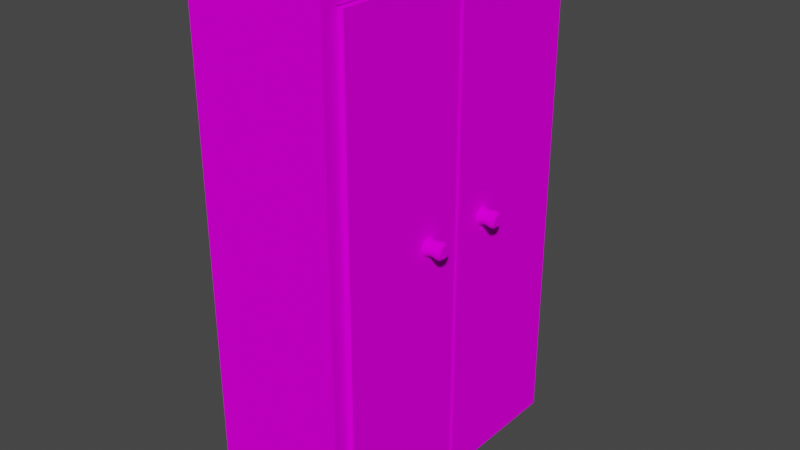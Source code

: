 # Source: wardrobe.blend  (saved by Blender 3.6.11; exported with 4.5.12 LTS)
import bpy
from mathutils import Matrix  # noqa: F401  (used for matrix-valued properties, if any)

bpy.ops.wm.read_factory_settings(use_empty=True)
scene = bpy.context.scene
scene.name = 'Scene'

# ---- collections
col_collection = bpy.data.collections.new('Collection'); scene.collection.children.link(col_collection)

# ---- images (referenced by path relative to the original .blend; pixels are not part of the script)
import os
ASSET_DIR = os.environ.get("B2B_ASSET_DIR", "")  # directory of the original .blend (textures are referenced by path, not embedded)
HERE = os.path.dirname(os.path.abspath(__file__))  # packed textures are extracted next to this script under _unpacked/

def load_image(name, relpath, width, height, colorspace="sRGB"):
    """Load a texture the original file referenced (path relative to the .blend, or extracted next to this script)."""
    p = next((c for c in (os.path.join(HERE, relpath), os.path.join(ASSET_DIR, relpath)) if relpath and os.path.exists(c)), "")
    if p:
        img = bpy.data.images.load(p, check_existing=True)
        img.name = name
    else:  # same state as the original file: an image datablock whose file is absent (Cycles renders it pink)
        img = bpy.data.images.new(name, width, height)
        img.source = "FILE"
        img.filepath = "//" + (relpath or name)
    img.colorspace_settings.name = colorspace
    return img
img_wood_cabinet_worn_long_diff_4k_jpg = load_image('wood_cabinet_worn_long_diff_4k.jpg', 'wood_cabinet_worn_long_diff_4k.jpg', 1024, 1024, 'sRGB')

# ---- materials (node trees are filled in below, after node groups)
mat_material_001 = bpy.data.materials.new('Material.001')
mat_material_001.use_transparent_shadow = False

# ---- material node trees
mat_material_001.use_nodes = True; mat_material_001.node_tree.nodes.clear()
_N = mat_material_001.node_tree.nodes; _L = mat_material_001.node_tree.links
n0 = _N.new('ShaderNodeBsdfPrincipled'); n0.name = 'Principled BSDF'; n0.location = (10, 300)
n0.distribution = 'GGX'
n0.subsurface_method = 'RANDOM_WALK_SKIN'
n0.inputs[2].default_value = 1.0
n0.inputs[3].default_value = 1.45
n0.inputs[13].default_value = 0.0
n0.inputs[27].default_value = (0.0, 0.0, 0.0, 1.0)
n0.inputs[28].default_value = 1.0
n1 = _N.new('ShaderNodeOutputMaterial'); n1.name = 'Material Output'; n1.location = (300, 300)
n2 = _N.new('ShaderNodeTexImage'); n2.name = 'Image Texture'; n2.location = (-354, 209)
n2.image = img_wood_cabinet_worn_long_diff_4k_jpg
_L.new(n0.outputs[0], n1.inputs[0])
_L.new(n2.outputs[0], n0.inputs[0])
n1.is_active_output = True

# ---- world
world_world = bpy.data.worlds.new('World'); scene.world = world_world
world_world.use_nodes = True; world_world.node_tree.nodes.clear()
_N = world_world.node_tree.nodes; _L = world_world.node_tree.links
n0 = _N.new('ShaderNodeOutputWorld'); n0.name = 'World Output'; n0.location = (300, 300)
n1 = _N.new('ShaderNodeBackground'); n1.name = 'Background'; n1.location = (10, 300)
n1.inputs[0].default_value = (0.05088, 0.05088, 0.05088, 1.0)
_L.new(n1.outputs[0], n0.inputs[0])
n0.is_active_output = True
world_world.color = (0.05088, 0.05088, 0.05088)
world_world.use_sun_shadow = False
world_world.sun_shadow_jitter_overblur = 0.0

# ---- meshes
me_cube_001 = bpy.data.meshes.new('Cube.001')
me_cube_001.from_pydata([(-1.0, -1.0, -1.0), (-1.0, -1.0, 1.0), (-1.0, 1.0, -1.0), (-1.0, 1.0, 1.0), (1.0, -0.8957, -0.9508), (1.0, -0.8957, 0.9508), (1.0, 0.8957, -0.9508), (1.0, 0.8957, 0.9508), (1.0, 1.0, 1.0), (1.0, 1.0, -1.0), (1.0, -1.0, -1.0), (1.0, -1.0, 1.0), (-0.7929, 0.8957, 0.9508), (-0.7929, 0.8957, -0.9508), (-0.7929, -0.8957, -0.9508), (-0.7929, -0.8957, 0.9508)], [], [(0, 1, 3, 2), (2, 3, 8, 9), (7, 5, 15, 12), (10, 11, 1, 0), (2, 9, 10, 0), (8, 3, 1, 11), (7, 6, 9, 8), (6, 4, 10, 9), (5, 7, 8, 11), (4, 5, 11, 10), (13, 12, 15, 14), (6, 7, 12, 13), (5, 4, 14, 15), (4, 6, 13, 14)])
_uv = me_cube_001.uv_layers.new(name='UVMap')
_uv.uv.foreach_set('vector', [0.2637, 2.358e-08, 0.2637, 0.2637, 0.0, 0.2637, 2.358e-08, 0.0, 0.2637, 0.2637, 0.2637, 0.5274, 0.0, 0.5274, 2.358e-08, 0.2637, 0.7638, 0.5001, 1.0, 0.5001, 1.0, 0.7365, 0.7638, 0.7365, 0.5274, 0.2637, 0.5274, 0.5274, 0.2637, 0.5274, 0.2637, 0.2637, 2.358e-08, 0.5274, 0.2637, 0.5274, 0.2637, 0.7911, 0.0, 0.7911, 0.5274, 0.0, 0.7911, 2.358e-08, 0.7911, 0.2637, 0.5274, 0.2637, 0.5137, 0.2572, 0.5137, 0.006482, 0.5274, 2.358e-08, 0.5274, 0.2637, 0.5137, 0.006482, 0.2775, 0.006482, 0.2637, 0.0, 0.5274, 2.358e-08, 0.2775, 0.2572, 0.5137, 0.2572, 0.5274, 0.2637, 0.2637, 0.2637, 0.2775, 0.006482, 0.2775, 0.2572, 0.2637, 0.2637, 0.2637, 0.0, 0.4999, 0.5274, 0.4999, 0.7781, 0.2637, 0.7781, 0.2637, 0.5274, 0.7638, 0.2637, 0.7638, 0.5144, 0.5274, 0.5144, 0.5274, 0.2637, 0.5274, 0.7652, 0.5274, 0.5144, 0.7638, 0.5144, 0.7638, 0.7652, 1.0, 0.5001, 0.7638, 0.5001, 0.7638, 0.2637, 1.0, 0.2637])
me_cube_001.materials.append(mat_material_001)
me_cube_001.update()
me_cube_002 = bpy.data.meshes.new('Cube.002')
me_cube_002.from_pydata([(-1.0, -1.395, -1.0), (-1.0, -1.395, 1.0), (-1.0, 1.0, -1.0), (-1.0, 1.0, 1.0), (1.0, -1.395, -1.0), (1.0, -1.395, 1.0), (1.0, 1.0, -1.0), (1.0, 1.0, 1.0)], [], [(0, 1, 3, 2), (2, 3, 7, 6), (6, 7, 5, 4), (4, 5, 1, 0), (2, 6, 4, 0), (7, 3, 1, 5)])
_uv = me_cube_002.uv_layers.new(name='UVMap')
_uv.uv.foreach_set('vector', [0.3333, 0.3333, 0.3333, 0.6667, 0.25, 0.6667, 0.25, 0.3333, 0.25, 0.3333, 0.25, 0.6667, 0.1667, 0.6667, 0.1667, 0.3333, 0.1667, 0.3333, 0.1667, 0.6667, 0.08333, 0.6667, 0.08333, 0.3333, 0.08333, 0.3333, 0.08333, 0.6667, 0.0, 0.6667, 0.0, 0.3333, 0.1667, 9.934e-09, 0.1667, 0.3333, 0.08333, 0.3333, 0.08333, 0.0, 0.1667, 0.6667, 0.1667, 1.0, 0.08333, 1.0, 0.08333, 0.6667])
me_cube_002.materials.append(mat_material_001)
me_cube_002.update()
me_cube_003 = bpy.data.meshes.new('Cube.003')
me_cube_003.from_pydata([(-1.0, -1.395, -1.0), (-1.0, -1.395, 1.0), (-1.0, 1.0, -1.0), (-1.0, 1.0, 1.0), (1.0, -1.395, -1.0), (1.0, -1.395, 1.0), (1.0, 1.0, -1.0), (1.0, 1.0, 1.0)], [], [(0, 1, 3, 2), (2, 3, 7, 6), (6, 7, 5, 4), (4, 5, 1, 0), (2, 6, 4, 0), (7, 3, 1, 5)])
_uv = me_cube_003.uv_layers.new(name='UVMap')
_uv.uv.foreach_set('vector', [0.375, 0.0, 0.625, 0.0, 0.625, 0.25, 0.375, 0.25, 0.375, 0.25, 0.625, 0.25, 0.625, 0.5, 0.375, 0.5, 0.375, 0.5, 0.625, 0.5, 0.625, 0.75, 0.375, 0.75, 0.375, 0.75, 0.625, 0.75, 0.625, 1.0, 0.375, 1.0, 0.125, 0.5, 0.375, 0.5, 0.375, 0.75, 0.125, 0.75, 0.625, 0.5, 0.875, 0.5, 0.875, 0.75, 0.625, 0.75])
me_cube_003.materials.append(mat_material_001)
me_cube_003.update()
me_cylinder = bpy.data.meshes.new('Cylinder')
me_cylinder.from_pydata([(0.0, 1.0, -1.0), (-1.126e-07, 1.0, -0.4913), (0.1951, 0.9808, -1.0), (0.1951, 0.9808, -0.4913), (0.3827, 0.9239, -1.0), (0.3827, 0.9239, -0.4913), (0.5556, 0.8315, -1.0), (0.5556, 0.8315, -0.4913), (0.7071, 0.7071, -1.0), (0.7071, 0.7071, -0.4913), (0.8315, 0.5556, -1.0), (0.8315, 0.5556, -0.4913), (0.9239, 0.3827, -1.0), (0.9239, 0.3827, -0.4913), (0.9808, 0.1951, -1.0), (0.9808, 0.1951, -0.4913), (1.0, 0.0, -1.0), (1.0, 0.0, -0.4913), (0.9808, -0.1951, -1.0), (0.9808, -0.1951, -0.4913), (0.9239, -0.3827, -1.0), (0.9239, -0.3827, -0.4913), (0.8315, -0.5556, -1.0), (0.8315, -0.5556, -0.4913), (0.7071, -0.7071, -1.0), (0.7071, -0.7071, -0.4913), (0.5556, -0.8315, -1.0), (0.5556, -0.8315, -0.4913), (0.3827, -0.9239, -1.0), (0.3827, -0.9239, -0.4913), (0.1951, -0.9808, -1.0), (0.1951, -0.9808, -0.4913), (0.0, -1.0, -1.0), (-1.126e-07, -1.0, -0.4913), (-0.1951, -0.9808, -1.0), (-0.1951, -0.9808, -0.4913), (-0.3827, -0.9239, -1.0), (-0.3827, -0.9239, -0.4913), (-0.5556, -0.8315, -1.0), (-0.5556, -0.8315, -0.4913), (-0.7071, -0.7071, -1.0), (-0.7071, -0.7071, -0.4913), (-0.8315, -0.5556, -1.0), (-0.8315, -0.5556, -0.4913), (-0.9239, -0.3827, -1.0), (-0.9239, -0.3827, -0.4913), (-0.9808, -0.1951, -1.0), (-0.9808, -0.1951, -0.4913), (-1.0, 0.0, -1.0), (-1.0, 0.0, -0.4913), (-0.9808, 0.1951, -1.0), (-0.9808, 0.1951, -0.4913), (-0.9239, 0.3827, -1.0), (-0.9239, 0.3827, -0.4913), (-0.8315, 0.5556, -1.0), (-0.8315, 0.5556, -0.4913), (-0.7071, 0.7071, -1.0), (-0.7071, 0.7071, -0.4913), (-0.5556, 0.8315, -1.0), (-0.5556, 0.8315, -0.4913), (-0.3827, 0.9239, -1.0), (-0.3827, 0.9239, -0.4913), (-0.1951, 0.9808, -1.0), (-0.1951, 0.9808, -0.4913), (0.1548, 0.778, -0.1262), (1.488e-06, 0.7933, -0.1262), (0.3036, 0.7329, -0.1262), (0.4407, 0.6596, -0.1262), (0.5609, 0.5609, -0.1262), (0.6596, 0.4407, -0.1262), (0.7329, 0.3036, -0.1262), (0.778, 0.1548, -0.1262), (0.7933, -9.858e-08, -0.1262), (0.778, -0.1548, -0.1262), (0.7329, -0.3036, -0.1262), (0.6596, -0.4407, -0.1262), (0.5609, -0.5609, -0.1262), (0.4407, -0.6596, -0.1262), (0.3036, -0.7329, -0.1262), (0.1548, -0.778, -0.1262), (1.488e-06, -0.7933, -0.1262), (-0.1548, -0.778, -0.1262), (-0.3036, -0.7329, -0.1262), (-0.4407, -0.6596, -0.1262), (-0.5609, -0.5609, -0.1262), (-0.6596, -0.4407, -0.1262), (-0.7329, -0.3036, -0.1262), (-0.778, -0.1548, -0.1262), (-0.7933, -9.858e-08, -0.1262), (-0.778, 0.1548, -0.1262), (-0.7329, 0.3036, -0.1262), (-0.6596, 0.4407, -0.1262), (-0.5609, 0.5609, -0.1262), (-0.4407, 0.6596, -0.1262), (-0.3036, 0.7329, -0.1262), (-0.1548, 0.778, -0.1262), (0.1548, 0.778, 0.413), (1.489e-06, 0.7933, 0.413), (0.3036, 0.7329, 0.413), (0.4407, 0.6596, 0.413), (0.5609, 0.5609, 0.413), (0.6596, 0.4407, 0.413), (0.7329, 0.3036, 0.413), (0.778, 0.1548, 0.413), (0.7933, -9.858e-08, 0.413), (0.778, -0.1548, 0.413), (0.7329, -0.3036, 0.413), (0.6596, -0.4407, 0.413), (0.5609, -0.5609, 0.413), (0.4407, -0.6596, 0.413), (0.3036, -0.7329, 0.413), (0.1548, -0.778, 0.413), (1.489e-06, -0.7933, 0.413), (-0.1548, -0.778, 0.413), (-0.3036, -0.7329, 0.413), (-0.4407, -0.6596, 0.413), (-0.5609, -0.5609, 0.413), (-0.6596, -0.4407, 0.413), (-0.7329, -0.3036, 0.413), (-0.778, -0.1548, 0.413), (-0.7933, -9.858e-08, 0.413), (-0.778, 0.1548, 0.413), (-0.7329, 0.3036, 0.413), (-0.6596, 0.4407, 0.413), (-0.5609, 0.5609, 0.413), (-0.4407, 0.6596, 0.413), (-0.3036, 0.7329, 0.413), (-0.1548, 0.778, 0.413), (0.1737, 0.8731, 0.6774), (2.137e-06, 0.8902, 0.6774), (0.3407, 0.8224, 0.6774), (0.4946, 0.7402, 0.6774), (0.6295, 0.6295, 0.6774), (0.7402, 0.4946, 0.6774), (0.8225, 0.3407, 0.6774), (0.8731, 0.1737, 0.6774), (0.8902, 5.93e-09, 0.6774), (0.8731, -0.1737, 0.6774), (0.8225, -0.3407, 0.6774), (0.7402, -0.4946, 0.6774), (0.6295, -0.6295, 0.6774), (0.4946, -0.7402, 0.6774), (0.3407, -0.8224, 0.6774), (0.1737, -0.8731, 0.6774), (2.137e-06, -0.8902, 0.6774), (-0.1737, -0.8731, 0.6774), (-0.3407, -0.8224, 0.6774), (-0.4946, -0.7402, 0.6774), (-0.6295, -0.6295, 0.6774), (-0.7402, -0.4946, 0.6774), (-0.8224, -0.3407, 0.6774), (-0.8731, -0.1737, 0.6774), (-0.8902, 5.93e-09, 0.6774), (-0.8731, 0.1737, 0.6774), (-0.8224, 0.3407, 0.6774), (-0.7402, 0.4946, 0.6774), (-0.6295, 0.6295, 0.6774), (-0.4946, 0.7402, 0.6774), (-0.3407, 0.8224, 0.6774), (-0.1737, 0.8731, 0.6774), (0.1737, 0.8731, 1.07), (2.122e-06, 0.8902, 1.07), (0.3407, 0.8224, 1.07), (0.4946, 0.7402, 1.07), (0.6295, 0.6295, 1.07), (0.7402, 0.4946, 1.07), (0.8225, 0.3407, 1.07), (0.8731, 0.1737, 1.07), (0.8902, 5.93e-09, 1.07), (0.8731, -0.1737, 1.07), (0.8225, -0.3407, 1.07), (0.7402, -0.4946, 1.07), (0.6295, -0.6295, 1.07), (0.4946, -0.7402, 1.07), (0.3407, -0.8224, 1.07), (0.1737, -0.8731, 1.07), (2.122e-06, -0.8902, 1.07), (-0.1737, -0.8731, 1.07), (-0.3407, -0.8224, 1.07), (-0.4946, -0.7402, 1.07), (-0.6295, -0.6295, 1.07), (-0.7402, -0.4946, 1.07), (-0.8224, -0.3407, 1.07), (-0.8731, -0.1737, 1.07), (-0.8902, 5.93e-09, 1.07), (-0.8731, 0.1737, 1.07), (-0.8224, 0.3407, 1.07), (-0.7402, 0.4946, 1.07), (-0.6295, 0.6295, 1.07), (-0.4946, 0.7402, 1.07), (-0.3407, 0.8224, 1.07), (-0.1737, 0.8731, 1.07), (0.1197, 0.602, 1.32), (2.645e-06, 0.6138, 1.32), (0.2349, 0.5671, 1.32), (0.341, 0.5104, 1.32), (0.434, 0.434, 1.32), (0.5104, 0.341, 1.32), (0.5671, 0.2349, 1.32), (0.602, 0.1197, 1.32), (0.6138, -2.92e-07, 1.32), (0.602, -0.1197, 1.32), (0.5671, -0.2349, 1.32), (0.5104, -0.341, 1.32), (0.434, -0.434, 1.32), (0.341, -0.5104, 1.32), (0.2349, -0.5671, 1.32), (0.1197, -0.602, 1.32), (2.645e-06, -0.6138, 1.32), (-0.1197, -0.602, 1.32), (-0.2349, -0.5671, 1.32), (-0.341, -0.5104, 1.32), (-0.434, -0.434, 1.32), (-0.5103, -0.341, 1.32), (-0.5671, -0.2349, 1.32), (-0.602, -0.1197, 1.32), (-0.6138, -2.92e-07, 1.32), (-0.602, 0.1197, 1.32), (-0.5671, 0.2349, 1.32), (-0.5103, 0.341, 1.32), (-0.434, 0.434, 1.32), (-0.341, 0.5104, 1.32), (-0.2349, 0.5671, 1.32), (-0.1197, 0.602, 1.32)], [], [(0, 1, 3, 2), (2, 3, 5, 4), (4, 5, 7, 6), (6, 7, 9, 8), (8, 9, 11, 10), (10, 11, 13, 12), (12, 13, 15, 14), (14, 15, 17, 16), (16, 17, 19, 18), (18, 19, 21, 20), (20, 21, 23, 22), (22, 23, 25, 24), (24, 25, 27, 26), (26, 27, 29, 28), (28, 29, 31, 30), (30, 31, 33, 32), (32, 33, 35, 34), (34, 35, 37, 36), (36, 37, 39, 38), (38, 39, 41, 40), (40, 41, 43, 42), (42, 43, 45, 44), (44, 45, 47, 46), (46, 47, 49, 48), (48, 49, 51, 50), (50, 51, 53, 52), (52, 53, 55, 54), (54, 55, 57, 56), (56, 57, 59, 58), (58, 59, 61, 60), (41, 39, 83, 84), (60, 61, 63, 62), (62, 63, 1, 0), (0, 2, 4, 6, 8, 10, 12, 14, 16, 18, 20, 22, 24, 26, 28, 30, 32, 34, 36, 38, 40, 42, 44, 46, 48, 50, 52, 54, 56, 58, 60, 62), (95, 94, 126, 127), (59, 57, 92, 93), (15, 13, 70, 71), (33, 31, 79, 80), (51, 49, 88, 89), (7, 5, 66, 67), (25, 23, 75, 76), (43, 41, 84, 85), (61, 59, 93, 94), (17, 15, 71, 72), (35, 33, 80, 81), (53, 51, 89, 90), (9, 7, 67, 68), (27, 25, 76, 77), (45, 43, 85, 86), (63, 61, 94, 95), (19, 17, 72, 73), (37, 35, 81, 82), (55, 53, 90, 91), (11, 9, 68, 69), (29, 27, 77, 78), (47, 45, 86, 87), (3, 1, 65, 64), (1, 63, 95, 65), (21, 19, 73, 74), (39, 37, 82, 83), (57, 55, 91, 92), (13, 11, 69, 70), (31, 29, 78, 79), (49, 47, 87, 88), (5, 3, 64, 66), (23, 21, 74, 75), (117, 116, 148, 149), (82, 81, 113, 114), (69, 68, 100, 101), (65, 95, 127, 97), (83, 82, 114, 115), (70, 69, 101, 102), (84, 83, 115, 116), (71, 70, 102, 103), (85, 84, 116, 117), (72, 71, 103, 104), (86, 85, 117, 118), (73, 72, 104, 105), (87, 86, 118, 119), (74, 73, 105, 106), (88, 87, 119, 120), (75, 74, 106, 107), (89, 88, 120, 121), (76, 75, 107, 108), (90, 89, 121, 122), (77, 76, 108, 109), (91, 90, 122, 123), (78, 77, 109, 110), (64, 65, 97, 96), (92, 91, 123, 124), (79, 78, 110, 111), (66, 64, 96, 98), (93, 92, 124, 125), (80, 79, 111, 112), (67, 66, 98, 99), (94, 93, 125, 126), (81, 80, 112, 113), (68, 67, 99, 100), (152, 151, 183, 184), (104, 103, 135, 136), (118, 117, 149, 150), (105, 104, 136, 137), (119, 118, 150, 151), (106, 105, 137, 138), (120, 119, 151, 152), (107, 106, 138, 139), (121, 120, 152, 153), (108, 107, 139, 140), (122, 121, 153, 154), (109, 108, 140, 141), (123, 122, 154, 155), (110, 109, 141, 142), (96, 97, 129, 128), (124, 123, 155, 156), (111, 110, 142, 143), (98, 96, 128, 130), (125, 124, 156, 157), (112, 111, 143, 144), (99, 98, 130, 131), (126, 125, 157, 158), (113, 112, 144, 145), (100, 99, 131, 132), (127, 126, 158, 159), (114, 113, 145, 146), (101, 100, 132, 133), (97, 127, 159, 129), (115, 114, 146, 147), (102, 101, 133, 134), (116, 115, 147, 148), (103, 102, 134, 135), (187, 186, 218, 219), (139, 138, 170, 171), (153, 152, 184, 185), (140, 139, 171, 172), (154, 153, 185, 186), (141, 140, 172, 173), (155, 154, 186, 187), (142, 141, 173, 174), (128, 129, 161, 160), (156, 155, 187, 188), (143, 142, 174, 175), (130, 128, 160, 162), (157, 156, 188, 189), (144, 143, 175, 176), (131, 130, 162, 163), (158, 157, 189, 190), (145, 144, 176, 177), (132, 131, 163, 164), (159, 158, 190, 191), (146, 145, 177, 178), (133, 132, 164, 165), (129, 159, 191, 161), (147, 146, 178, 179), (134, 133, 165, 166), (148, 147, 179, 180), (135, 134, 166, 167), (149, 148, 180, 181), (136, 135, 167, 168), (150, 149, 181, 182), (137, 136, 168, 169), (151, 150, 182, 183), (138, 137, 169, 170), (192, 193, 223, 222, 221, 220, 219, 218, 217, 216, 215, 214, 213, 212, 211, 210, 209, 208, 207, 206, 205, 204, 203, 202, 201, 200, 199, 198, 197, 196, 195, 194), (174, 173, 205, 206), (160, 161, 193, 192), (188, 187, 219, 220), (175, 174, 206, 207), (162, 160, 192, 194), (189, 188, 220, 221), (176, 175, 207, 208), (163, 162, 194, 195), (190, 189, 221, 222), (177, 176, 208, 209), (164, 163, 195, 196), (191, 190, 222, 223), (178, 177, 209, 210), (165, 164, 196, 197), (161, 191, 223, 193), (179, 178, 210, 211), (166, 165, 197, 198), (180, 179, 211, 212), (167, 166, 198, 199), (181, 180, 212, 213), (168, 167, 199, 200), (182, 181, 213, 214), (169, 168, 200, 201), (183, 182, 214, 215), (170, 169, 201, 202), (184, 183, 215, 216), (171, 170, 202, 203), (185, 184, 216, 217), (172, 171, 203, 204), (186, 185, 217, 218), (173, 172, 204, 205)])
_uv = me_cylinder.uv_layers.new(name='UVMap')
_uv.uv.foreach_set('vector', [0.5903, 0.2889, 0.5692, 0.2888, 0.5692, 0.2238, 0.5903, 0.2239, 0.5903, 0.2239, 0.5692, 0.2238, 0.5693, 0.1601, 0.5904, 0.1601, 0.5904, 0.1601, 0.5693, 0.1601, 0.5693, 0.1, 0.5904, 0.1001, 0.5904, 0.1001, 0.5693, 0.1, 0.5694, 0.04596, 0.5905, 0.04601, 0.3328, 0.0, 0.3539, 0.0, 0.3539, 0.04596, 0.3329, 0.04596, 0.3329, 0.04596, 0.3539, 0.04596, 0.354, 0.1, 0.3329, 0.1, 0.3329, 0.1, 0.354, 0.1, 0.354, 0.1601, 0.3329, 0.1601, 0.3329, 0.1601, 0.354, 0.1601, 0.354, 0.2238, 0.333, 0.2238, 0.333, 0.2238, 0.354, 0.2238, 0.354, 0.2888, 0.333, 0.2888, 0.333, 0.2888, 0.354, 0.2888, 0.354, 0.3526, 0.3329, 0.3526, 0.3329, 0.3526, 0.354, 0.3526, 0.354, 0.4126, 0.3329, 0.4126, 0.3329, 0.4126, 0.354, 0.4126, 0.3539, 0.4667, 0.3329, 0.4667, 0.3329, 0.4667, 0.3539, 0.4667, 0.3539, 0.5126, 0.3328, 0.5126, 0.5046, 0.4667, 0.4835, 0.4667, 0.4834, 0.4127, 0.5045, 0.4126, 0.5045, 0.4126, 0.4834, 0.4127, 0.4834, 0.3526, 0.5045, 0.3526, 0.5045, 0.3526, 0.4834, 0.3526, 0.4834, 0.2889, 0.5044, 0.2888, 0.5044, 0.2888, 0.4834, 0.2889, 0.4834, 0.2239, 0.5044, 0.2238, 0.5044, 0.2238, 0.4834, 0.2239, 0.4834, 0.1601, 0.5044, 0.1601, 0.5044, 0.1601, 0.4834, 0.1601, 0.4834, 0.1001, 0.5045, 0.1, 0.5045, 0.1, 0.4834, 0.1001, 0.4834, 0.04601, 0.5045, 0.04596, 0.5045, 0.04596, 0.4834, 0.04601, 0.4835, 4.643e-05, 0.5046, 0.0, 0.5905, 0.04596, 0.6115, 0.04596, 0.6116, 0.1, 0.5905, 0.1, 0.5905, 0.1, 0.6116, 0.1, 0.6116, 0.1601, 0.5905, 0.1601, 0.5905, 0.1601, 0.6116, 0.1601, 0.6116, 0.2238, 0.5906, 0.2238, 0.5906, 0.2238, 0.6116, 0.2238, 0.6116, 0.2888, 0.5906, 0.2888, 0.5906, 0.2888, 0.6116, 0.2888, 0.6116, 0.3526, 0.5905, 0.3526, 0.5905, 0.3526, 0.6116, 0.3526, 0.6116, 0.4126, 0.5905, 0.4126, 0.5905, 0.4126, 0.6116, 0.4126, 0.6115, 0.4667, 0.5905, 0.4667, 0.5905, 0.5127, 0.5694, 0.5126, 0.5693, 0.4667, 0.5904, 0.4667, 0.5904, 0.4667, 0.5693, 0.4667, 0.5693, 0.4126, 0.5904, 0.4127, 0.4834, 0.04601, 0.4834, 0.1001, 0.4684, 0.1324, 0.4684, 0.08953, 0.5904, 0.4127, 0.5693, 0.4126, 0.5692, 0.3526, 0.5903, 0.3526, 0.5903, 0.3526, 0.5692, 0.3526, 0.5692, 0.2888, 0.5903, 0.2889, 0.25, 0.323, 0.2516, 0.2586, 0.2547, 0.1969, 0.2592, 0.1404, 0.265, 0.09124, 0.2718, 0.05128, 0.2793, 0.02209, 0.2873, 0.004773, 0.2955, 0.0, 0.3035, 0.007955, 0.311, 0.02833, 0.3178, 0.06035, 0.3236, 0.1028, 0.3281, 0.154, 0.3312, 0.212, 0.3328, 0.2746, 0.3328, 0.3393, 0.3312, 0.4038, 0.3281, 0.4655, 0.3236, 0.522, 0.3178, 0.5711, 0.311, 0.6111, 0.3035, 0.6403, 0.2955, 0.6576, 0.2873, 0.6624, 0.2793, 0.6544, 0.2718, 0.634, 0.265, 0.602, 0.2592, 0.5596, 0.2547, 0.5084, 0.2516, 0.4504, 0.25, 0.3878, 0.5542, 0.3326, 0.5542, 0.3803, 0.5319, 0.3802, 0.5319, 0.3326, 0.6115, 0.5126, 0.6115, 0.4667, 0.6266, 0.4232, 0.6265, 0.4596, 0.354, 0.1601, 0.354, 0.1, 0.369, 0.1323, 0.3691, 0.18, 0.4834, 0.2889, 0.4834, 0.3526, 0.4684, 0.3328, 0.4683, 0.2822, 0.6116, 0.2888, 0.6116, 0.2238, 0.6267, 0.2305, 0.6267, 0.2821, 0.5693, 0.1, 0.5693, 0.1601, 0.5542, 0.1799, 0.5543, 0.1323, 0.3539, 0.4667, 0.354, 0.4126, 0.369, 0.3803, 0.369, 0.4232, 0.6115, 0.04596, 0.6115, 0.0, 0.6265, 0.05299, 0.6266, 0.08945, 0.5693, 0.4126, 0.5693, 0.4667, 0.5543, 0.4232, 0.5542, 0.3803, 0.354, 0.2238, 0.354, 0.1601, 0.3691, 0.18, 0.3691, 0.2305, 0.4834, 0.2239, 0.4834, 0.2889, 0.4683, 0.2822, 0.4683, 0.2306, 0.6116, 0.3526, 0.6116, 0.2888, 0.6267, 0.2821, 0.6267, 0.3327, 0.5694, 0.04596, 0.5693, 0.1, 0.5543, 0.1323, 0.5543, 0.08942, 0.4835, 0.4667, 0.4836, 0.5127, 0.4685, 0.4597, 0.4684, 0.4233, 0.6116, 0.1, 0.6115, 0.04596, 0.6266, 0.08945, 0.6266, 0.1323, 0.5692, 0.3526, 0.5693, 0.4126, 0.5542, 0.3803, 0.5542, 0.3326, 0.354, 0.2888, 0.354, 0.2238, 0.3691, 0.2305, 0.3691, 0.2821, 0.4834, 0.1601, 0.4834, 0.2239, 0.4683, 0.2306, 0.4683, 0.18, 0.6116, 0.4126, 0.6116, 0.3526, 0.6267, 0.3327, 0.6266, 0.3803, 0.5694, 0.0, 0.5694, 0.04596, 0.5543, 0.08942, 0.5544, 0.05296, 0.4834, 0.4127, 0.4835, 0.4667, 0.4684, 0.4233, 0.4684, 0.3804, 0.6116, 0.1601, 0.6116, 0.1, 0.6266, 0.1323, 0.6267, 0.18, 0.5692, 0.2238, 0.5692, 0.2888, 0.5542, 0.2821, 0.5542, 0.2305, 0.5692, 0.2888, 0.5692, 0.3526, 0.5542, 0.3326, 0.5542, 0.2821, 0.354, 0.3526, 0.354, 0.2888, 0.3691, 0.2821, 0.3691, 0.3327, 0.4834, 0.1001, 0.4834, 0.1601, 0.4683, 0.18, 0.4684, 0.1324, 0.6115, 0.4667, 0.6116, 0.4126, 0.6266, 0.3803, 0.6266, 0.4232, 0.354, 0.1, 0.3539, 0.04596, 0.369, 0.08945, 0.369, 0.1323, 0.4834, 0.3526, 0.4834, 0.4127, 0.4684, 0.3804, 0.4684, 0.3328, 0.6116, 0.2238, 0.6116, 0.1601, 0.6267, 0.18, 0.6267, 0.2305, 0.5693, 0.1601, 0.5692, 0.2238, 0.5542, 0.2305, 0.5542, 0.1799, 0.354, 0.4126, 0.354, 0.3526, 0.3691, 0.3327, 0.369, 0.3803, 0.4461, 0.05312, 0.446, 0.08958, 0.435, 0.06921, 0.4351, 0.02829, 0.4683, 0.18, 0.4683, 0.2306, 0.446, 0.2307, 0.446, 0.1801, 0.5544, 0.05296, 0.5543, 0.08942, 0.532, 0.08937, 0.532, 0.05291, 0.5542, 0.2821, 0.5542, 0.3326, 0.5319, 0.3326, 0.5319, 0.282, 0.4684, 0.1324, 0.4683, 0.18, 0.446, 0.1801, 0.446, 0.1325, 0.369, 0.1323, 0.369, 0.08945, 0.3913, 0.08945, 0.3914, 0.1323, 0.4684, 0.08953, 0.4684, 0.1324, 0.446, 0.1325, 0.446, 0.08958, 0.3691, 0.18, 0.369, 0.1323, 0.3914, 0.1323, 0.3914, 0.18, 0.6266, 0.08945, 0.6265, 0.05299, 0.6489, 0.05299, 0.6489, 0.08945, 0.3691, 0.2305, 0.3691, 0.18, 0.3914, 0.18, 0.3914, 0.2305, 0.6266, 0.1323, 0.6266, 0.08945, 0.6489, 0.08945, 0.649, 0.1323, 0.3691, 0.2821, 0.3691, 0.2305, 0.3914, 0.2305, 0.3914, 0.2821, 0.6267, 0.18, 0.6266, 0.1323, 0.649, 0.1323, 0.649, 0.18, 0.3691, 0.3327, 0.3691, 0.2821, 0.3914, 0.2821, 0.3914, 0.3327, 0.6267, 0.2305, 0.6267, 0.18, 0.649, 0.18, 0.649, 0.2305, 0.369, 0.3803, 0.3691, 0.3327, 0.3914, 0.3327, 0.3914, 0.3803, 0.6267, 0.2821, 0.6267, 0.2305, 0.649, 0.2305, 0.649, 0.2821, 0.369, 0.4232, 0.369, 0.3803, 0.3914, 0.3803, 0.3913, 0.4232, 0.6267, 0.3327, 0.6267, 0.2821, 0.649, 0.2821, 0.649, 0.3327, 0.3689, 0.4596, 0.369, 0.4232, 0.3913, 0.4232, 0.3913, 0.4596, 0.6266, 0.3803, 0.6267, 0.3327, 0.649, 0.3327, 0.649, 0.3803, 0.4684, 0.3804, 0.4684, 0.4233, 0.4461, 0.4233, 0.446, 0.3804, 0.5542, 0.2305, 0.5542, 0.2821, 0.5319, 0.282, 0.5319, 0.2305, 0.6266, 0.4232, 0.6266, 0.3803, 0.649, 0.3803, 0.6489, 0.4232, 0.4684, 0.3328, 0.4684, 0.3804, 0.446, 0.3804, 0.446, 0.3328, 0.5542, 0.1799, 0.5542, 0.2305, 0.5319, 0.2305, 0.5319, 0.1799, 0.5543, 0.4232, 0.5543, 0.4596, 0.532, 0.4596, 0.5319, 0.4231, 0.4683, 0.2822, 0.4684, 0.3328, 0.446, 0.3328, 0.446, 0.2822, 0.5543, 0.1323, 0.5542, 0.1799, 0.5319, 0.1799, 0.5319, 0.1322, 0.5542, 0.3803, 0.5543, 0.4232, 0.5319, 0.4231, 0.5319, 0.3802, 0.4683, 0.2306, 0.4683, 0.2822, 0.446, 0.2822, 0.446, 0.2307, 0.5543, 0.08942, 0.5543, 0.1323, 0.5319, 0.1322, 0.532, 0.08937, 0.66, 0.2274, 0.66, 0.1706, 0.6763, 0.1706, 0.6763, 0.2274, 0.3914, 0.2305, 0.3914, 0.18, 0.4024, 0.1706, 0.4024, 0.2274, 0.649, 0.1323, 0.6489, 0.08945, 0.6599, 0.06906, 0.66, 0.1172, 0.3914, 0.2821, 0.3914, 0.2305, 0.4024, 0.2274, 0.4024, 0.2853, 0.649, 0.18, 0.649, 0.1323, 0.66, 0.1172, 0.66, 0.1706, 0.3914, 0.3327, 0.3914, 0.2821, 0.4024, 0.2853, 0.4024, 0.342, 0.649, 0.2305, 0.649, 0.18, 0.66, 0.1706, 0.66, 0.2274, 0.3914, 0.3803, 0.3914, 0.3327, 0.4024, 0.342, 0.4024, 0.3955, 0.649, 0.2821, 0.649, 0.2305, 0.66, 0.2274, 0.66, 0.2853, 0.3913, 0.4232, 0.3914, 0.3803, 0.4024, 0.3955, 0.4023, 0.4436, 0.649, 0.3327, 0.649, 0.2821, 0.66, 0.2853, 0.66, 0.342, 0.3913, 0.4596, 0.3913, 0.4232, 0.4023, 0.4436, 0.4023, 0.4845, 0.649, 0.3803, 0.649, 0.3327, 0.66, 0.342, 0.66, 0.3955, 0.446, 0.3804, 0.4461, 0.4233, 0.4351, 0.4437, 0.435, 0.3956, 0.5319, 0.2305, 0.5319, 0.282, 0.5208, 0.2851, 0.5209, 0.2273, 0.6489, 0.4232, 0.649, 0.3803, 0.66, 0.3955, 0.6599, 0.4436, 0.446, 0.3328, 0.446, 0.3804, 0.435, 0.3956, 0.435, 0.3422, 0.5319, 0.1799, 0.5319, 0.2305, 0.5209, 0.2273, 0.5209, 0.1705, 0.5319, 0.4231, 0.532, 0.4596, 0.521, 0.4844, 0.5209, 0.4435, 0.446, 0.2822, 0.446, 0.3328, 0.435, 0.3422, 0.435, 0.2854, 0.5319, 0.1322, 0.5319, 0.1799, 0.5209, 0.1705, 0.5209, 0.1171, 0.5319, 0.3802, 0.5319, 0.4231, 0.5209, 0.4435, 0.5209, 0.3954, 0.446, 0.2307, 0.446, 0.2822, 0.435, 0.2854, 0.435, 0.2275, 0.532, 0.08937, 0.5319, 0.1322, 0.5209, 0.1171, 0.521, 0.06895, 0.5319, 0.3326, 0.5319, 0.3802, 0.5209, 0.3954, 0.5209, 0.3419, 0.446, 0.1801, 0.446, 0.2307, 0.435, 0.2275, 0.435, 0.1708, 0.532, 0.05291, 0.532, 0.08937, 0.521, 0.06895, 0.521, 0.02803, 0.5319, 0.282, 0.5319, 0.3326, 0.5209, 0.3419, 0.5208, 0.2851, 0.446, 0.1325, 0.446, 0.1801, 0.435, 0.1708, 0.435, 0.1173, 0.3914, 0.1323, 0.3913, 0.08945, 0.4023, 0.06906, 0.4024, 0.1172, 0.446, 0.08958, 0.446, 0.1325, 0.435, 0.1173, 0.435, 0.06921, 0.3914, 0.18, 0.3914, 0.1323, 0.4024, 0.1172, 0.4024, 0.1706, 0.6957, 0.04565, 0.7024, 0.01966, 0.7057, 0.1051, 0.7011, 0.123, 0.4024, 0.3955, 0.4024, 0.342, 0.4187, 0.342, 0.4187, 0.3955, 0.66, 0.2853, 0.66, 0.2274, 0.6763, 0.2274, 0.6763, 0.2853, 0.4023, 0.4436, 0.4024, 0.3955, 0.4187, 0.3955, 0.4186, 0.4436, 0.66, 0.342, 0.66, 0.2853, 0.6763, 0.2853, 0.6763, 0.342, 0.4023, 0.4845, 0.4023, 0.4436, 0.4186, 0.4436, 0.4186, 0.4845, 0.66, 0.3955, 0.66, 0.342, 0.6763, 0.342, 0.6762, 0.3955, 0.435, 0.3956, 0.4351, 0.4437, 0.4188, 0.4438, 0.4188, 0.3957, 0.5209, 0.2273, 0.5208, 0.2851, 0.5046, 0.2851, 0.5046, 0.2272, 0.6599, 0.4436, 0.66, 0.3955, 0.6762, 0.3955, 0.6762, 0.4436, 0.435, 0.3422, 0.435, 0.3956, 0.4188, 0.3957, 0.4187, 0.3422, 0.5209, 0.1705, 0.5209, 0.2273, 0.5046, 0.2272, 0.5046, 0.1705, 0.5209, 0.4435, 0.521, 0.4844, 0.5047, 0.4844, 0.5046, 0.4434, 0.435, 0.2854, 0.435, 0.3422, 0.4187, 0.3422, 0.4187, 0.2854, 0.5209, 0.1171, 0.5209, 0.1705, 0.5046, 0.1705, 0.5046, 0.117, 0.5209, 0.3954, 0.5209, 0.4435, 0.5046, 0.4434, 0.5046, 0.3953, 0.435, 0.2275, 0.435, 0.2854, 0.4187, 0.2854, 0.4187, 0.2276, 0.521, 0.06895, 0.5209, 0.1171, 0.5046, 0.117, 0.5047, 0.06891, 0.5209, 0.3419, 0.5209, 0.3954, 0.5046, 0.3953, 0.5046, 0.3419, 0.435, 0.1708, 0.435, 0.2275, 0.4187, 0.2276, 0.4187, 0.1708, 0.521, 0.02803, 0.521, 0.06895, 0.5047, 0.06891, 0.5048, 0.028, 0.5208, 0.2851, 0.5209, 0.3419, 0.5046, 0.3419, 0.5046, 0.2851, 0.435, 0.1173, 0.435, 0.1708, 0.4187, 0.1708, 0.4187, 0.1174, 0.4024, 0.1172, 0.4023, 0.06906, 0.4186, 0.06906, 0.4187, 0.1172, 0.435, 0.06921, 0.435, 0.1173, 0.4187, 0.1174, 0.4188, 0.06925, 0.4024, 0.1706, 0.4024, 0.1172, 0.4187, 0.1172, 0.4187, 0.1706, 0.6599, 0.06906, 0.6599, 0.02814, 0.6761, 0.02814, 0.6762, 0.06906, 0.4024, 0.2274, 0.4024, 0.1706, 0.4187, 0.1706, 0.4187, 0.2274, 0.66, 0.1172, 0.6599, 0.06906, 0.6762, 0.06906, 0.6762, 0.1172, 0.4024, 0.2853, 0.4024, 0.2274, 0.4187, 0.2274, 0.4187, 0.2853, 0.66, 0.1706, 0.66, 0.1172, 0.6762, 0.1172, 0.6763, 0.1706, 0.4024, 0.342, 0.4024, 0.2853, 0.4187, 0.2853, 0.4187, 0.342, 0.6877, 0.3296, 0.6877, 0.2898, 0.6887, 0.2503, 0.6906, 0.2124, 0.6934, 0.1777, 0.6969, 0.1475, 0.7011, 0.123, 0.7057, 0.1051, 0.7106, 0.09448, 0.7156, 0.09155, 0.7206, 0.09643, 0.7252, 0.1089, 0.7293, 0.1286, 0.7329, 0.1546, 0.7357, 0.1861, 0.7376, 0.2217, 0.7386, 0.2601, 0.7386, 0.2998, 0.7376, 0.3394, 0.7357, 0.3772, 0.7329, 0.4119, 0.7293, 0.4421, 0.7252, 0.4666, 0.7206, 0.4845, 0.7156, 0.4952, 0.7106, 0.4981, 0.7057, 0.4932, 0.7011, 0.4807, 0.6969, 0.4611, 0.6934, 0.435, 0.6906, 0.4036, 0.6887, 0.368, 0.7458, 0.4144, 0.7418, 0.4647, 0.7329, 0.4119, 0.7357, 0.3772, 0.6763, 0.3452, 0.6763, 0.2876, 0.6877, 0.2898, 0.6877, 0.3296, 0.6897, 0.08122, 0.6957, 0.04565, 0.7011, 0.123, 0.6969, 0.1475, 0.7486, 0.3595, 0.7458, 0.4144, 0.7357, 0.3772, 0.7376, 0.3394, 0.6777, 0.4009, 0.6763, 0.3452, 0.6877, 0.3296, 0.6887, 0.368, 0.6845, 0.125, 0.6897, 0.08122, 0.6969, 0.1475, 0.6934, 0.1777, 0.75, 0.3021, 0.7486, 0.3595, 0.7376, 0.3394, 0.7386, 0.2998, 0.6805, 0.4526, 0.6777, 0.4009, 0.6887, 0.368, 0.6906, 0.4036, 0.6805, 0.1753, 0.6845, 0.125, 0.6934, 0.1777, 0.6906, 0.2124, 0.75, 0.2444, 0.75, 0.3021, 0.7386, 0.2998, 0.7386, 0.2601, 0.6845, 0.4982, 0.6805, 0.4526, 0.6906, 0.4036, 0.6934, 0.435, 0.6777, 0.2302, 0.6805, 0.1753, 0.6906, 0.2124, 0.6887, 0.2503, 0.7486, 0.1887, 0.75, 0.2444, 0.7386, 0.2601, 0.7376, 0.2217, 0.6897, 0.5359, 0.6845, 0.4982, 0.6934, 0.435, 0.6969, 0.4611, 0.6763, 0.2876, 0.6777, 0.2302, 0.6887, 0.2503, 0.6877, 0.2898, 0.7458, 0.1371, 0.7486, 0.1887, 0.7376, 0.2217, 0.7357, 0.1861, 0.6957, 0.5644, 0.6897, 0.5359, 0.6969, 0.4611, 0.7011, 0.4807, 0.7418, 0.09149, 0.7458, 0.1371, 0.7357, 0.1861, 0.7329, 0.1546, 0.7024, 0.5826, 0.6957, 0.5644, 0.7011, 0.4807, 0.7057, 0.4932, 0.7366, 0.05372, 0.7418, 0.09149, 0.7329, 0.1546, 0.7293, 0.1286, 0.7095, 0.5897, 0.7024, 0.5826, 0.7057, 0.4932, 0.7106, 0.4981, 0.7306, 0.02522, 0.7366, 0.05372, 0.7293, 0.1286, 0.7252, 0.1089, 0.7168, 0.5854, 0.7095, 0.5897, 0.7106, 0.4981, 0.7156, 0.4952, 0.7239, 0.007081, 0.7306, 0.02522, 0.7252, 0.1089, 0.7206, 0.09643, 0.7239, 0.57, 0.7168, 0.5854, 0.7156, 0.4952, 0.7206, 0.4845, 0.7168, 0.0, 0.7239, 0.007081, 0.7206, 0.09643, 0.7156, 0.09155, 0.7306, 0.544, 0.7239, 0.57, 0.7206, 0.4845, 0.7252, 0.4666, 0.7095, 0.004249, 0.7168, 0.0, 0.7156, 0.09155, 0.7106, 0.09448, 0.7366, 0.5084, 0.7306, 0.544, 0.7252, 0.4666, 0.7293, 0.4421, 0.7024, 0.01966, 0.7095, 0.004249, 0.7106, 0.09448, 0.7057, 0.1051, 0.7418, 0.4647, 0.7366, 0.5084, 0.7293, 0.4421, 0.7329, 0.4119])
me_cylinder.materials.append(mat_material_001)
me_cylinder.update()
me_cylinder_001 = bpy.data.meshes.new('Cylinder.001')
me_cylinder_001.from_pydata([(0.0, 1.0, -1.0), (-1.126e-07, 1.0, -0.4913), (0.1951, 0.9808, -1.0), (0.1951, 0.9808, -0.4913), (0.3827, 0.9239, -1.0), (0.3827, 0.9239, -0.4913), (0.5556, 0.8315, -1.0), (0.5556, 0.8315, -0.4913), (0.7071, 0.7071, -1.0), (0.7071, 0.7071, -0.4913), (0.8315, 0.5556, -1.0), (0.8315, 0.5556, -0.4913), (0.9239, 0.3827, -1.0), (0.9239, 0.3827, -0.4913), (0.9808, 0.1951, -1.0), (0.9808, 0.1951, -0.4913), (1.0, 0.0, -1.0), (1.0, 0.0, -0.4913), (0.9808, -0.1951, -1.0), (0.9808, -0.1951, -0.4913), (0.9239, -0.3827, -1.0), (0.9239, -0.3827, -0.4913), (0.8315, -0.5556, -1.0), (0.8315, -0.5556, -0.4913), (0.7071, -0.7071, -1.0), (0.7071, -0.7071, -0.4913), (0.5556, -0.8315, -1.0), (0.5556, -0.8315, -0.4913), (0.3827, -0.9239, -1.0), (0.3827, -0.9239, -0.4913), (0.1951, -0.9808, -1.0), (0.1951, -0.9808, -0.4913), (0.0, -1.0, -1.0), (-1.126e-07, -1.0, -0.4913), (-0.1951, -0.9808, -1.0), (-0.1951, -0.9808, -0.4913), (-0.3827, -0.9239, -1.0), (-0.3827, -0.9239, -0.4913), (-0.5556, -0.8315, -1.0), (-0.5556, -0.8315, -0.4913), (-0.7071, -0.7071, -1.0), (-0.7071, -0.7071, -0.4913), (-0.8315, -0.5556, -1.0), (-0.8315, -0.5556, -0.4913), (-0.9239, -0.3827, -1.0), (-0.9239, -0.3827, -0.4913), (-0.9808, -0.1951, -1.0), (-0.9808, -0.1951, -0.4913), (-1.0, 0.0, -1.0), (-1.0, 0.0, -0.4913), (-0.9808, 0.1951, -1.0), (-0.9808, 0.1951, -0.4913), (-0.9239, 0.3827, -1.0), (-0.9239, 0.3827, -0.4913), (-0.8315, 0.5556, -1.0), (-0.8315, 0.5556, -0.4913), (-0.7071, 0.7071, -1.0), (-0.7071, 0.7071, -0.4913), (-0.5556, 0.8315, -1.0), (-0.5556, 0.8315, -0.4913), (-0.3827, 0.9239, -1.0), (-0.3827, 0.9239, -0.4913), (-0.1951, 0.9808, -1.0), (-0.1951, 0.9808, -0.4913), (0.1548, 0.778, -0.1262), (1.488e-06, 0.7933, -0.1262), (0.3036, 0.7329, -0.1262), (0.4407, 0.6596, -0.1262), (0.5609, 0.5609, -0.1262), (0.6596, 0.4407, -0.1262), (0.7329, 0.3036, -0.1262), (0.778, 0.1548, -0.1262), (0.7933, -9.858e-08, -0.1262), (0.778, -0.1548, -0.1262), (0.7329, -0.3036, -0.1262), (0.6596, -0.4407, -0.1262), (0.5609, -0.5609, -0.1262), (0.4407, -0.6596, -0.1262), (0.3036, -0.7329, -0.1262), (0.1548, -0.778, -0.1262), (1.488e-06, -0.7933, -0.1262), (-0.1548, -0.778, -0.1262), (-0.3036, -0.7329, -0.1262), (-0.4407, -0.6596, -0.1262), (-0.5609, -0.5609, -0.1262), (-0.6596, -0.4407, -0.1262), (-0.7329, -0.3036, -0.1262), (-0.778, -0.1548, -0.1262), (-0.7933, -9.858e-08, -0.1262), (-0.778, 0.1548, -0.1262), (-0.7329, 0.3036, -0.1262), (-0.6596, 0.4407, -0.1262), (-0.5609, 0.5609, -0.1262), (-0.4407, 0.6596, -0.1262), (-0.3036, 0.7329, -0.1262), (-0.1548, 0.778, -0.1262), (0.1548, 0.778, 0.413), (1.489e-06, 0.7933, 0.413), (0.3036, 0.7329, 0.413), (0.4407, 0.6596, 0.413), (0.5609, 0.5609, 0.413), (0.6596, 0.4407, 0.413), (0.7329, 0.3036, 0.413), (0.778, 0.1548, 0.413), (0.7933, -9.858e-08, 0.413), (0.778, -0.1548, 0.413), (0.7329, -0.3036, 0.413), (0.6596, -0.4407, 0.413), (0.5609, -0.5609, 0.413), (0.4407, -0.6596, 0.413), (0.3036, -0.7329, 0.413), (0.1548, -0.778, 0.413), (1.489e-06, -0.7933, 0.413), (-0.1548, -0.778, 0.413), (-0.3036, -0.7329, 0.413), (-0.4407, -0.6596, 0.413), (-0.5609, -0.5609, 0.413), (-0.6596, -0.4407, 0.413), (-0.7329, -0.3036, 0.413), (-0.778, -0.1548, 0.413), (-0.7933, -9.858e-08, 0.413), (-0.778, 0.1548, 0.413), (-0.7329, 0.3036, 0.413), (-0.6596, 0.4407, 0.413), (-0.5609, 0.5609, 0.413), (-0.4407, 0.6596, 0.413), (-0.3036, 0.7329, 0.413), (-0.1548, 0.778, 0.413), (0.1737, 0.8731, 0.6774), (2.137e-06, 0.8902, 0.6774), (0.3407, 0.8224, 0.6774), (0.4946, 0.7402, 0.6774), (0.6295, 0.6295, 0.6774), (0.7402, 0.4946, 0.6774), (0.8225, 0.3407, 0.6774), (0.8731, 0.1737, 0.6774), (0.8902, 5.93e-09, 0.6774), (0.8731, -0.1737, 0.6774), (0.8225, -0.3407, 0.6774), (0.7402, -0.4946, 0.6774), (0.6295, -0.6295, 0.6774), (0.4946, -0.7402, 0.6774), (0.3407, -0.8224, 0.6774), (0.1737, -0.8731, 0.6774), (2.137e-06, -0.8902, 0.6774), (-0.1737, -0.8731, 0.6774), (-0.3407, -0.8224, 0.6774), (-0.4946, -0.7402, 0.6774), (-0.6295, -0.6295, 0.6774), (-0.7402, -0.4946, 0.6774), (-0.8224, -0.3407, 0.6774), (-0.8731, -0.1737, 0.6774), (-0.8902, 5.93e-09, 0.6774), (-0.8731, 0.1737, 0.6774), (-0.8224, 0.3407, 0.6774), (-0.7402, 0.4946, 0.6774), (-0.6295, 0.6295, 0.6774), (-0.4946, 0.7402, 0.6774), (-0.3407, 0.8224, 0.6774), (-0.1737, 0.8731, 0.6774), (0.1737, 0.8731, 1.07), (2.122e-06, 0.8902, 1.07), (0.3407, 0.8224, 1.07), (0.4946, 0.7402, 1.07), (0.6295, 0.6295, 1.07), (0.7402, 0.4946, 1.07), (0.8225, 0.3407, 1.07), (0.8731, 0.1737, 1.07), (0.8902, 5.93e-09, 1.07), (0.8731, -0.1737, 1.07), (0.8225, -0.3407, 1.07), (0.7402, -0.4946, 1.07), (0.6295, -0.6295, 1.07), (0.4946, -0.7402, 1.07), (0.3407, -0.8224, 1.07), (0.1737, -0.8731, 1.07), (2.122e-06, -0.8902, 1.07), (-0.1737, -0.8731, 1.07), (-0.3407, -0.8224, 1.07), (-0.4946, -0.7402, 1.07), (-0.6295, -0.6295, 1.07), (-0.7402, -0.4946, 1.07), (-0.8224, -0.3407, 1.07), (-0.8731, -0.1737, 1.07), (-0.8902, 5.93e-09, 1.07), (-0.8731, 0.1737, 1.07), (-0.8224, 0.3407, 1.07), (-0.7402, 0.4946, 1.07), (-0.6295, 0.6295, 1.07), (-0.4946, 0.7402, 1.07), (-0.3407, 0.8224, 1.07), (-0.1737, 0.8731, 1.07), (0.1197, 0.602, 1.32), (2.645e-06, 0.6138, 1.32), (0.2349, 0.5671, 1.32), (0.341, 0.5104, 1.32), (0.434, 0.434, 1.32), (0.5104, 0.341, 1.32), (0.5671, 0.2349, 1.32), (0.602, 0.1197, 1.32), (0.6138, -2.92e-07, 1.32), (0.602, -0.1197, 1.32), (0.5671, -0.2349, 1.32), (0.5104, -0.341, 1.32), (0.434, -0.434, 1.32), (0.341, -0.5104, 1.32), (0.2349, -0.5671, 1.32), (0.1197, -0.602, 1.32), (2.645e-06, -0.6138, 1.32), (-0.1197, -0.602, 1.32), (-0.2349, -0.5671, 1.32), (-0.341, -0.5104, 1.32), (-0.434, -0.434, 1.32), (-0.5103, -0.341, 1.32), (-0.5671, -0.2349, 1.32), (-0.602, -0.1197, 1.32), (-0.6138, -2.92e-07, 1.32), (-0.602, 0.1197, 1.32), (-0.5671, 0.2349, 1.32), (-0.5103, 0.341, 1.32), (-0.434, 0.434, 1.32), (-0.341, 0.5104, 1.32), (-0.2349, 0.5671, 1.32), (-0.1197, 0.602, 1.32)], [], [(0, 1, 3, 2), (2, 3, 5, 4), (4, 5, 7, 6), (6, 7, 9, 8), (8, 9, 11, 10), (10, 11, 13, 12), (12, 13, 15, 14), (14, 15, 17, 16), (16, 17, 19, 18), (18, 19, 21, 20), (20, 21, 23, 22), (22, 23, 25, 24), (24, 25, 27, 26), (26, 27, 29, 28), (28, 29, 31, 30), (30, 31, 33, 32), (32, 33, 35, 34), (34, 35, 37, 36), (36, 37, 39, 38), (38, 39, 41, 40), (40, 41, 43, 42), (42, 43, 45, 44), (44, 45, 47, 46), (46, 47, 49, 48), (48, 49, 51, 50), (50, 51, 53, 52), (52, 53, 55, 54), (54, 55, 57, 56), (56, 57, 59, 58), (58, 59, 61, 60), (41, 39, 83, 84), (60, 61, 63, 62), (62, 63, 1, 0), (0, 2, 4, 6, 8, 10, 12, 14, 16, 18, 20, 22, 24, 26, 28, 30, 32, 34, 36, 38, 40, 42, 44, 46, 48, 50, 52, 54, 56, 58, 60, 62), (95, 94, 126, 127), (59, 57, 92, 93), (15, 13, 70, 71), (33, 31, 79, 80), (51, 49, 88, 89), (7, 5, 66, 67), (25, 23, 75, 76), (43, 41, 84, 85), (61, 59, 93, 94), (17, 15, 71, 72), (35, 33, 80, 81), (53, 51, 89, 90), (9, 7, 67, 68), (27, 25, 76, 77), (45, 43, 85, 86), (63, 61, 94, 95), (19, 17, 72, 73), (37, 35, 81, 82), (55, 53, 90, 91), (11, 9, 68, 69), (29, 27, 77, 78), (47, 45, 86, 87), (3, 1, 65, 64), (1, 63, 95, 65), (21, 19, 73, 74), (39, 37, 82, 83), (57, 55, 91, 92), (13, 11, 69, 70), (31, 29, 78, 79), (49, 47, 87, 88), (5, 3, 64, 66), (23, 21, 74, 75), (117, 116, 148, 149), (82, 81, 113, 114), (69, 68, 100, 101), (65, 95, 127, 97), (83, 82, 114, 115), (70, 69, 101, 102), (84, 83, 115, 116), (71, 70, 102, 103), (85, 84, 116, 117), (72, 71, 103, 104), (86, 85, 117, 118), (73, 72, 104, 105), (87, 86, 118, 119), (74, 73, 105, 106), (88, 87, 119, 120), (75, 74, 106, 107), (89, 88, 120, 121), (76, 75, 107, 108), (90, 89, 121, 122), (77, 76, 108, 109), (91, 90, 122, 123), (78, 77, 109, 110), (64, 65, 97, 96), (92, 91, 123, 124), (79, 78, 110, 111), (66, 64, 96, 98), (93, 92, 124, 125), (80, 79, 111, 112), (67, 66, 98, 99), (94, 93, 125, 126), (81, 80, 112, 113), (68, 67, 99, 100), (152, 151, 183, 184), (104, 103, 135, 136), (118, 117, 149, 150), (105, 104, 136, 137), (119, 118, 150, 151), (106, 105, 137, 138), (120, 119, 151, 152), (107, 106, 138, 139), (121, 120, 152, 153), (108, 107, 139, 140), (122, 121, 153, 154), (109, 108, 140, 141), (123, 122, 154, 155), (110, 109, 141, 142), (96, 97, 129, 128), (124, 123, 155, 156), (111, 110, 142, 143), (98, 96, 128, 130), (125, 124, 156, 157), (112, 111, 143, 144), (99, 98, 130, 131), (126, 125, 157, 158), (113, 112, 144, 145), (100, 99, 131, 132), (127, 126, 158, 159), (114, 113, 145, 146), (101, 100, 132, 133), (97, 127, 159, 129), (115, 114, 146, 147), (102, 101, 133, 134), (116, 115, 147, 148), (103, 102, 134, 135), (187, 186, 218, 219), (139, 138, 170, 171), (153, 152, 184, 185), (140, 139, 171, 172), (154, 153, 185, 186), (141, 140, 172, 173), (155, 154, 186, 187), (142, 141, 173, 174), (128, 129, 161, 160), (156, 155, 187, 188), (143, 142, 174, 175), (130, 128, 160, 162), (157, 156, 188, 189), (144, 143, 175, 176), (131, 130, 162, 163), (158, 157, 189, 190), (145, 144, 176, 177), (132, 131, 163, 164), (159, 158, 190, 191), (146, 145, 177, 178), (133, 132, 164, 165), (129, 159, 191, 161), (147, 146, 178, 179), (134, 133, 165, 166), (148, 147, 179, 180), (135, 134, 166, 167), (149, 148, 180, 181), (136, 135, 167, 168), (150, 149, 181, 182), (137, 136, 168, 169), (151, 150, 182, 183), (138, 137, 169, 170), (192, 193, 223, 222, 221, 220, 219, 218, 217, 216, 215, 214, 213, 212, 211, 210, 209, 208, 207, 206, 205, 204, 203, 202, 201, 200, 199, 198, 197, 196, 195, 194), (174, 173, 205, 206), (160, 161, 193, 192), (188, 187, 219, 220), (175, 174, 206, 207), (162, 160, 192, 194), (189, 188, 220, 221), (176, 175, 207, 208), (163, 162, 194, 195), (190, 189, 221, 222), (177, 176, 208, 209), (164, 163, 195, 196), (191, 190, 222, 223), (178, 177, 209, 210), (165, 164, 196, 197), (161, 191, 223, 193), (179, 178, 210, 211), (166, 165, 197, 198), (180, 179, 211, 212), (167, 166, 198, 199), (181, 180, 212, 213), (168, 167, 199, 200), (182, 181, 213, 214), (169, 168, 200, 201), (183, 182, 214, 215), (170, 169, 201, 202), (184, 183, 215, 216), (171, 170, 202, 203), (185, 184, 216, 217), (172, 171, 203, 204), (186, 185, 217, 218), (173, 172, 204, 205)])
_uv = me_cylinder_001.uv_layers.new(name='UVMap')
_uv.uv.foreach_set('vector', [0.5903, 0.2889, 0.5692, 0.2888, 0.5692, 0.2238, 0.5903, 0.2239, 0.5903, 0.2239, 0.5692, 0.2238, 0.5693, 0.1601, 0.5904, 0.1601, 0.5904, 0.1601, 0.5693, 0.1601, 0.5693, 0.1, 0.5904, 0.1001, 0.5904, 0.1001, 0.5693, 0.1, 0.5694, 0.04596, 0.5905, 0.04601, 0.3328, 0.0, 0.3539, 0.0, 0.3539, 0.04596, 0.3329, 0.04596, 0.3329, 0.04596, 0.3539, 0.04596, 0.354, 0.1, 0.3329, 0.1, 0.3329, 0.1, 0.354, 0.1, 0.354, 0.1601, 0.3329, 0.1601, 0.3329, 0.1601, 0.354, 0.1601, 0.354, 0.2238, 0.333, 0.2238, 0.333, 0.2238, 0.354, 0.2238, 0.354, 0.2888, 0.333, 0.2888, 0.333, 0.2888, 0.354, 0.2888, 0.354, 0.3526, 0.3329, 0.3526, 0.3329, 0.3526, 0.354, 0.3526, 0.354, 0.4126, 0.3329, 0.4126, 0.3329, 0.4126, 0.354, 0.4126, 0.3539, 0.4667, 0.3329, 0.4667, 0.3329, 0.4667, 0.3539, 0.4667, 0.3539, 0.5126, 0.3328, 0.5126, 0.5046, 0.4667, 0.4835, 0.4667, 0.4834, 0.4127, 0.5045, 0.4126, 0.5045, 0.4126, 0.4834, 0.4127, 0.4834, 0.3526, 0.5045, 0.3526, 0.5045, 0.3526, 0.4834, 0.3526, 0.4834, 0.2889, 0.5044, 0.2888, 0.5044, 0.2888, 0.4834, 0.2889, 0.4834, 0.2239, 0.5044, 0.2238, 0.5044, 0.2238, 0.4834, 0.2239, 0.4834, 0.1601, 0.5044, 0.1601, 0.5044, 0.1601, 0.4834, 0.1601, 0.4834, 0.1001, 0.5045, 0.1, 0.5045, 0.1, 0.4834, 0.1001, 0.4834, 0.04601, 0.5045, 0.04596, 0.5045, 0.04596, 0.4834, 0.04601, 0.4835, 4.643e-05, 0.5046, 0.0, 0.5905, 0.04596, 0.6115, 0.04596, 0.6116, 0.1, 0.5905, 0.1, 0.5905, 0.1, 0.6116, 0.1, 0.6116, 0.1601, 0.5905, 0.1601, 0.5905, 0.1601, 0.6116, 0.1601, 0.6116, 0.2238, 0.5906, 0.2238, 0.5906, 0.2238, 0.6116, 0.2238, 0.6116, 0.2888, 0.5906, 0.2888, 0.5906, 0.2888, 0.6116, 0.2888, 0.6116, 0.3526, 0.5905, 0.3526, 0.5905, 0.3526, 0.6116, 0.3526, 0.6116, 0.4126, 0.5905, 0.4126, 0.5905, 0.4126, 0.6116, 0.4126, 0.6115, 0.4667, 0.5905, 0.4667, 0.5905, 0.5127, 0.5694, 0.5126, 0.5693, 0.4667, 0.5904, 0.4667, 0.5904, 0.4667, 0.5693, 0.4667, 0.5693, 0.4126, 0.5904, 0.4127, 0.4834, 0.04601, 0.4834, 0.1001, 0.4684, 0.1324, 0.4684, 0.08953, 0.5904, 0.4127, 0.5693, 0.4126, 0.5692, 0.3526, 0.5903, 0.3526, 0.5903, 0.3526, 0.5692, 0.3526, 0.5692, 0.2888, 0.5903, 0.2889, 0.25, 0.323, 0.2516, 0.2586, 0.2547, 0.1969, 0.2592, 0.1404, 0.265, 0.09124, 0.2718, 0.05128, 0.2793, 0.02209, 0.2873, 0.004773, 0.2955, 0.0, 0.3035, 0.007955, 0.311, 0.02833, 0.3178, 0.06035, 0.3236, 0.1028, 0.3281, 0.154, 0.3312, 0.212, 0.3328, 0.2746, 0.3328, 0.3393, 0.3312, 0.4038, 0.3281, 0.4655, 0.3236, 0.522, 0.3178, 0.5711, 0.311, 0.6111, 0.3035, 0.6403, 0.2955, 0.6576, 0.2873, 0.6624, 0.2793, 0.6544, 0.2718, 0.634, 0.265, 0.602, 0.2592, 0.5596, 0.2547, 0.5084, 0.2516, 0.4504, 0.25, 0.3878, 0.5542, 0.3326, 0.5542, 0.3803, 0.5319, 0.3802, 0.5319, 0.3326, 0.6115, 0.5126, 0.6115, 0.4667, 0.6266, 0.4232, 0.6265, 0.4596, 0.354, 0.1601, 0.354, 0.1, 0.369, 0.1323, 0.3691, 0.18, 0.4834, 0.2889, 0.4834, 0.3526, 0.4684, 0.3328, 0.4683, 0.2822, 0.6116, 0.2888, 0.6116, 0.2238, 0.6267, 0.2305, 0.6267, 0.2821, 0.5693, 0.1, 0.5693, 0.1601, 0.5542, 0.1799, 0.5543, 0.1323, 0.3539, 0.4667, 0.354, 0.4126, 0.369, 0.3803, 0.369, 0.4232, 0.6115, 0.04596, 0.6115, 0.0, 0.6265, 0.05299, 0.6266, 0.08945, 0.5693, 0.4126, 0.5693, 0.4667, 0.5543, 0.4232, 0.5542, 0.3803, 0.354, 0.2238, 0.354, 0.1601, 0.3691, 0.18, 0.3691, 0.2305, 0.4834, 0.2239, 0.4834, 0.2889, 0.4683, 0.2822, 0.4683, 0.2306, 0.6116, 0.3526, 0.6116, 0.2888, 0.6267, 0.2821, 0.6267, 0.3327, 0.5694, 0.04596, 0.5693, 0.1, 0.5543, 0.1323, 0.5543, 0.08942, 0.4835, 0.4667, 0.4836, 0.5127, 0.4685, 0.4597, 0.4684, 0.4233, 0.6116, 0.1, 0.6115, 0.04596, 0.6266, 0.08945, 0.6266, 0.1323, 0.5692, 0.3526, 0.5693, 0.4126, 0.5542, 0.3803, 0.5542, 0.3326, 0.354, 0.2888, 0.354, 0.2238, 0.3691, 0.2305, 0.3691, 0.2821, 0.4834, 0.1601, 0.4834, 0.2239, 0.4683, 0.2306, 0.4683, 0.18, 0.6116, 0.4126, 0.6116, 0.3526, 0.6267, 0.3327, 0.6266, 0.3803, 0.5694, 0.0, 0.5694, 0.04596, 0.5543, 0.08942, 0.5544, 0.05296, 0.4834, 0.4127, 0.4835, 0.4667, 0.4684, 0.4233, 0.4684, 0.3804, 0.6116, 0.1601, 0.6116, 0.1, 0.6266, 0.1323, 0.6267, 0.18, 0.5692, 0.2238, 0.5692, 0.2888, 0.5542, 0.2821, 0.5542, 0.2305, 0.5692, 0.2888, 0.5692, 0.3526, 0.5542, 0.3326, 0.5542, 0.2821, 0.354, 0.3526, 0.354, 0.2888, 0.3691, 0.2821, 0.3691, 0.3327, 0.4834, 0.1001, 0.4834, 0.1601, 0.4683, 0.18, 0.4684, 0.1324, 0.6115, 0.4667, 0.6116, 0.4126, 0.6266, 0.3803, 0.6266, 0.4232, 0.354, 0.1, 0.3539, 0.04596, 0.369, 0.08945, 0.369, 0.1323, 0.4834, 0.3526, 0.4834, 0.4127, 0.4684, 0.3804, 0.4684, 0.3328, 0.6116, 0.2238, 0.6116, 0.1601, 0.6267, 0.18, 0.6267, 0.2305, 0.5693, 0.1601, 0.5692, 0.2238, 0.5542, 0.2305, 0.5542, 0.1799, 0.354, 0.4126, 0.354, 0.3526, 0.3691, 0.3327, 0.369, 0.3803, 0.4461, 0.05312, 0.446, 0.08958, 0.435, 0.06921, 0.4351, 0.02829, 0.4683, 0.18, 0.4683, 0.2306, 0.446, 0.2307, 0.446, 0.1801, 0.5544, 0.05296, 0.5543, 0.08942, 0.532, 0.08937, 0.532, 0.05291, 0.5542, 0.2821, 0.5542, 0.3326, 0.5319, 0.3326, 0.5319, 0.282, 0.4684, 0.1324, 0.4683, 0.18, 0.446, 0.1801, 0.446, 0.1325, 0.369, 0.1323, 0.369, 0.08945, 0.3913, 0.08945, 0.3914, 0.1323, 0.4684, 0.08953, 0.4684, 0.1324, 0.446, 0.1325, 0.446, 0.08958, 0.3691, 0.18, 0.369, 0.1323, 0.3914, 0.1323, 0.3914, 0.18, 0.6266, 0.08945, 0.6265, 0.05299, 0.6489, 0.05299, 0.6489, 0.08945, 0.3691, 0.2305, 0.3691, 0.18, 0.3914, 0.18, 0.3914, 0.2305, 0.6266, 0.1323, 0.6266, 0.08945, 0.6489, 0.08945, 0.649, 0.1323, 0.3691, 0.2821, 0.3691, 0.2305, 0.3914, 0.2305, 0.3914, 0.2821, 0.6267, 0.18, 0.6266, 0.1323, 0.649, 0.1323, 0.649, 0.18, 0.3691, 0.3327, 0.3691, 0.2821, 0.3914, 0.2821, 0.3914, 0.3327, 0.6267, 0.2305, 0.6267, 0.18, 0.649, 0.18, 0.649, 0.2305, 0.369, 0.3803, 0.3691, 0.3327, 0.3914, 0.3327, 0.3914, 0.3803, 0.6267, 0.2821, 0.6267, 0.2305, 0.649, 0.2305, 0.649, 0.2821, 0.369, 0.4232, 0.369, 0.3803, 0.3914, 0.3803, 0.3913, 0.4232, 0.6267, 0.3327, 0.6267, 0.2821, 0.649, 0.2821, 0.649, 0.3327, 0.3689, 0.4596, 0.369, 0.4232, 0.3913, 0.4232, 0.3913, 0.4596, 0.6266, 0.3803, 0.6267, 0.3327, 0.649, 0.3327, 0.649, 0.3803, 0.4684, 0.3804, 0.4684, 0.4233, 0.4461, 0.4233, 0.446, 0.3804, 0.5542, 0.2305, 0.5542, 0.2821, 0.5319, 0.282, 0.5319, 0.2305, 0.6266, 0.4232, 0.6266, 0.3803, 0.649, 0.3803, 0.6489, 0.4232, 0.4684, 0.3328, 0.4684, 0.3804, 0.446, 0.3804, 0.446, 0.3328, 0.5542, 0.1799, 0.5542, 0.2305, 0.5319, 0.2305, 0.5319, 0.1799, 0.5543, 0.4232, 0.5543, 0.4596, 0.532, 0.4596, 0.5319, 0.4231, 0.4683, 0.2822, 0.4684, 0.3328, 0.446, 0.3328, 0.446, 0.2822, 0.5543, 0.1323, 0.5542, 0.1799, 0.5319, 0.1799, 0.5319, 0.1322, 0.5542, 0.3803, 0.5543, 0.4232, 0.5319, 0.4231, 0.5319, 0.3802, 0.4683, 0.2306, 0.4683, 0.2822, 0.446, 0.2822, 0.446, 0.2307, 0.5543, 0.08942, 0.5543, 0.1323, 0.5319, 0.1322, 0.532, 0.08937, 0.66, 0.2274, 0.66, 0.1706, 0.6763, 0.1706, 0.6763, 0.2274, 0.3914, 0.2305, 0.3914, 0.18, 0.4024, 0.1706, 0.4024, 0.2274, 0.649, 0.1323, 0.6489, 0.08945, 0.6599, 0.06906, 0.66, 0.1172, 0.3914, 0.2821, 0.3914, 0.2305, 0.4024, 0.2274, 0.4024, 0.2853, 0.649, 0.18, 0.649, 0.1323, 0.66, 0.1172, 0.66, 0.1706, 0.3914, 0.3327, 0.3914, 0.2821, 0.4024, 0.2853, 0.4024, 0.342, 0.649, 0.2305, 0.649, 0.18, 0.66, 0.1706, 0.66, 0.2274, 0.3914, 0.3803, 0.3914, 0.3327, 0.4024, 0.342, 0.4024, 0.3955, 0.649, 0.2821, 0.649, 0.2305, 0.66, 0.2274, 0.66, 0.2853, 0.3913, 0.4232, 0.3914, 0.3803, 0.4024, 0.3955, 0.4023, 0.4436, 0.649, 0.3327, 0.649, 0.2821, 0.66, 0.2853, 0.66, 0.342, 0.3913, 0.4596, 0.3913, 0.4232, 0.4023, 0.4436, 0.4023, 0.4845, 0.649, 0.3803, 0.649, 0.3327, 0.66, 0.342, 0.66, 0.3955, 0.446, 0.3804, 0.4461, 0.4233, 0.4351, 0.4437, 0.435, 0.3956, 0.5319, 0.2305, 0.5319, 0.282, 0.5208, 0.2851, 0.5209, 0.2273, 0.6489, 0.4232, 0.649, 0.3803, 0.66, 0.3955, 0.6599, 0.4436, 0.446, 0.3328, 0.446, 0.3804, 0.435, 0.3956, 0.435, 0.3422, 0.5319, 0.1799, 0.5319, 0.2305, 0.5209, 0.2273, 0.5209, 0.1705, 0.5319, 0.4231, 0.532, 0.4596, 0.521, 0.4844, 0.5209, 0.4435, 0.446, 0.2822, 0.446, 0.3328, 0.435, 0.3422, 0.435, 0.2854, 0.5319, 0.1322, 0.5319, 0.1799, 0.5209, 0.1705, 0.5209, 0.1171, 0.5319, 0.3802, 0.5319, 0.4231, 0.5209, 0.4435, 0.5209, 0.3954, 0.446, 0.2307, 0.446, 0.2822, 0.435, 0.2854, 0.435, 0.2275, 0.532, 0.08937, 0.5319, 0.1322, 0.5209, 0.1171, 0.521, 0.06895, 0.5319, 0.3326, 0.5319, 0.3802, 0.5209, 0.3954, 0.5209, 0.3419, 0.446, 0.1801, 0.446, 0.2307, 0.435, 0.2275, 0.435, 0.1708, 0.532, 0.05291, 0.532, 0.08937, 0.521, 0.06895, 0.521, 0.02803, 0.5319, 0.282, 0.5319, 0.3326, 0.5209, 0.3419, 0.5208, 0.2851, 0.446, 0.1325, 0.446, 0.1801, 0.435, 0.1708, 0.435, 0.1173, 0.3914, 0.1323, 0.3913, 0.08945, 0.4023, 0.06906, 0.4024, 0.1172, 0.446, 0.08958, 0.446, 0.1325, 0.435, 0.1173, 0.435, 0.06921, 0.3914, 0.18, 0.3914, 0.1323, 0.4024, 0.1172, 0.4024, 0.1706, 0.6957, 0.04565, 0.7024, 0.01966, 0.7057, 0.1051, 0.7011, 0.123, 0.4024, 0.3955, 0.4024, 0.342, 0.4187, 0.342, 0.4187, 0.3955, 0.66, 0.2853, 0.66, 0.2274, 0.6763, 0.2274, 0.6763, 0.2853, 0.4023, 0.4436, 0.4024, 0.3955, 0.4187, 0.3955, 0.4186, 0.4436, 0.66, 0.342, 0.66, 0.2853, 0.6763, 0.2853, 0.6763, 0.342, 0.4023, 0.4845, 0.4023, 0.4436, 0.4186, 0.4436, 0.4186, 0.4845, 0.66, 0.3955, 0.66, 0.342, 0.6763, 0.342, 0.6762, 0.3955, 0.435, 0.3956, 0.4351, 0.4437, 0.4188, 0.4438, 0.4188, 0.3957, 0.5209, 0.2273, 0.5208, 0.2851, 0.5046, 0.2851, 0.5046, 0.2272, 0.6599, 0.4436, 0.66, 0.3955, 0.6762, 0.3955, 0.6762, 0.4436, 0.435, 0.3422, 0.435, 0.3956, 0.4188, 0.3957, 0.4187, 0.3422, 0.5209, 0.1705, 0.5209, 0.2273, 0.5046, 0.2272, 0.5046, 0.1705, 0.5209, 0.4435, 0.521, 0.4844, 0.5047, 0.4844, 0.5046, 0.4434, 0.435, 0.2854, 0.435, 0.3422, 0.4187, 0.3422, 0.4187, 0.2854, 0.5209, 0.1171, 0.5209, 0.1705, 0.5046, 0.1705, 0.5046, 0.117, 0.5209, 0.3954, 0.5209, 0.4435, 0.5046, 0.4434, 0.5046, 0.3953, 0.435, 0.2275, 0.435, 0.2854, 0.4187, 0.2854, 0.4187, 0.2276, 0.521, 0.06895, 0.5209, 0.1171, 0.5046, 0.117, 0.5047, 0.06891, 0.5209, 0.3419, 0.5209, 0.3954, 0.5046, 0.3953, 0.5046, 0.3419, 0.435, 0.1708, 0.435, 0.2275, 0.4187, 0.2276, 0.4187, 0.1708, 0.521, 0.02803, 0.521, 0.06895, 0.5047, 0.06891, 0.5048, 0.028, 0.5208, 0.2851, 0.5209, 0.3419, 0.5046, 0.3419, 0.5046, 0.2851, 0.435, 0.1173, 0.435, 0.1708, 0.4187, 0.1708, 0.4187, 0.1174, 0.4024, 0.1172, 0.4023, 0.06906, 0.4186, 0.06906, 0.4187, 0.1172, 0.435, 0.06921, 0.435, 0.1173, 0.4187, 0.1174, 0.4188, 0.06925, 0.4024, 0.1706, 0.4024, 0.1172, 0.4187, 0.1172, 0.4187, 0.1706, 0.6599, 0.06906, 0.6599, 0.02814, 0.6761, 0.02814, 0.6762, 0.06906, 0.4024, 0.2274, 0.4024, 0.1706, 0.4187, 0.1706, 0.4187, 0.2274, 0.66, 0.1172, 0.6599, 0.06906, 0.6762, 0.06906, 0.6762, 0.1172, 0.4024, 0.2853, 0.4024, 0.2274, 0.4187, 0.2274, 0.4187, 0.2853, 0.66, 0.1706, 0.66, 0.1172, 0.6762, 0.1172, 0.6763, 0.1706, 0.4024, 0.342, 0.4024, 0.2853, 0.4187, 0.2853, 0.4187, 0.342, 0.6877, 0.3296, 0.6877, 0.2898, 0.6887, 0.2503, 0.6906, 0.2124, 0.6934, 0.1777, 0.6969, 0.1475, 0.7011, 0.123, 0.7057, 0.1051, 0.7106, 0.09448, 0.7156, 0.09155, 0.7206, 0.09643, 0.7252, 0.1089, 0.7293, 0.1286, 0.7329, 0.1546, 0.7357, 0.1861, 0.7376, 0.2217, 0.7386, 0.2601, 0.7386, 0.2998, 0.7376, 0.3394, 0.7357, 0.3772, 0.7329, 0.4119, 0.7293, 0.4421, 0.7252, 0.4666, 0.7206, 0.4845, 0.7156, 0.4952, 0.7106, 0.4981, 0.7057, 0.4932, 0.7011, 0.4807, 0.6969, 0.4611, 0.6934, 0.435, 0.6906, 0.4036, 0.6887, 0.368, 0.7458, 0.4144, 0.7418, 0.4647, 0.7329, 0.4119, 0.7357, 0.3772, 0.6763, 0.3452, 0.6763, 0.2876, 0.6877, 0.2898, 0.6877, 0.3296, 0.6897, 0.08122, 0.6957, 0.04565, 0.7011, 0.123, 0.6969, 0.1475, 0.7486, 0.3595, 0.7458, 0.4144, 0.7357, 0.3772, 0.7376, 0.3394, 0.6777, 0.4009, 0.6763, 0.3452, 0.6877, 0.3296, 0.6887, 0.368, 0.6845, 0.125, 0.6897, 0.08122, 0.6969, 0.1475, 0.6934, 0.1777, 0.75, 0.3021, 0.7486, 0.3595, 0.7376, 0.3394, 0.7386, 0.2998, 0.6805, 0.4526, 0.6777, 0.4009, 0.6887, 0.368, 0.6906, 0.4036, 0.6805, 0.1753, 0.6845, 0.125, 0.6934, 0.1777, 0.6906, 0.2124, 0.75, 0.2444, 0.75, 0.3021, 0.7386, 0.2998, 0.7386, 0.2601, 0.6845, 0.4982, 0.6805, 0.4526, 0.6906, 0.4036, 0.6934, 0.435, 0.6777, 0.2302, 0.6805, 0.1753, 0.6906, 0.2124, 0.6887, 0.2503, 0.7486, 0.1887, 0.75, 0.2444, 0.7386, 0.2601, 0.7376, 0.2217, 0.6897, 0.5359, 0.6845, 0.4982, 0.6934, 0.435, 0.6969, 0.4611, 0.6763, 0.2876, 0.6777, 0.2302, 0.6887, 0.2503, 0.6877, 0.2898, 0.7458, 0.1371, 0.7486, 0.1887, 0.7376, 0.2217, 0.7357, 0.1861, 0.6957, 0.5644, 0.6897, 0.5359, 0.6969, 0.4611, 0.7011, 0.4807, 0.7418, 0.09149, 0.7458, 0.1371, 0.7357, 0.1861, 0.7329, 0.1546, 0.7024, 0.5826, 0.6957, 0.5644, 0.7011, 0.4807, 0.7057, 0.4932, 0.7366, 0.05372, 0.7418, 0.09149, 0.7329, 0.1546, 0.7293, 0.1286, 0.7095, 0.5897, 0.7024, 0.5826, 0.7057, 0.4932, 0.7106, 0.4981, 0.7306, 0.02522, 0.7366, 0.05372, 0.7293, 0.1286, 0.7252, 0.1089, 0.7168, 0.5854, 0.7095, 0.5897, 0.7106, 0.4981, 0.7156, 0.4952, 0.7239, 0.007081, 0.7306, 0.02522, 0.7252, 0.1089, 0.7206, 0.09643, 0.7239, 0.57, 0.7168, 0.5854, 0.7156, 0.4952, 0.7206, 0.4845, 0.7168, 0.0, 0.7239, 0.007081, 0.7206, 0.09643, 0.7156, 0.09155, 0.7306, 0.544, 0.7239, 0.57, 0.7206, 0.4845, 0.7252, 0.4666, 0.7095, 0.004249, 0.7168, 0.0, 0.7156, 0.09155, 0.7106, 0.09448, 0.7366, 0.5084, 0.7306, 0.544, 0.7252, 0.4666, 0.7293, 0.4421, 0.7024, 0.01966, 0.7095, 0.004249, 0.7106, 0.09448, 0.7057, 0.1051, 0.7418, 0.4647, 0.7366, 0.5084, 0.7293, 0.4421, 0.7329, 0.4119])
me_cylinder_001.materials.append(mat_material_001)
me_cylinder_001.update()

# ---- objects
ob_cube = bpy.data.objects.new('Cube', me_cube_001)
ob_cube_001 = bpy.data.objects.new('Cube.001', me_cube_002)
ob_cube_002 = bpy.data.objects.new('Cube.002', me_cube_003)
ob_cylinder = bpy.data.objects.new('Cylinder', me_cylinder)
ob_cylinder_001 = bpy.data.objects.new('Cylinder.001', me_cylinder_001)

# ---- transforms, parenting, visibility, modifiers, constraints
ob_cube.location = (0.0, 0.0, 1.985)
ob_cube.scale = (0.5127, 1.139, 1.89)
ob_cube_001.location = (0.5105, 0.5985, 1.978)
ob_cube_001.scale = (0.04072, 0.4158, 1.795)
ob_cube_002.location = (0.5105, -0.4323, 1.978)
ob_cube_002.scale = (0.04072, 0.4158, 1.795)
ob_cylinder.location = (0.5876, 0.282, 2.1)
ob_cylinder.rotation_euler = (-0.0, 1.571, 0.0)
ob_cylinder.scale = (0.06855, 0.06855, 0.06855)
ob_cylinder_001.location = (0.5876, -0.282, 2.1)
ob_cylinder_001.rotation_euler = (-0.0, 1.571, 0.0)
ob_cylinder_001.scale = (0.06855, 0.06855, 0.06855)

# ---- collection membership
col_collection.objects.link(ob_cube)
col_collection.objects.link(ob_cube_001)
col_collection.objects.link(ob_cube_002)
col_collection.objects.link(ob_cylinder)
col_collection.objects.link(ob_cylinder_001)

# ---- scene / render settings (as saved in the file)
scene.frame_start = 1; scene.frame_end = 250; scene.frame_set(1)
scene.render.engine = 'BLENDER_EEVEE_NEXT'
scene.cycles.sampling_pattern = 'TABULATED_SOBOL'
scene.view_settings.view_transform = 'Filmic'
bpy.context.view_layer.update()

# ---- added for rendering (the .blend has no active camera and no usable light): camera, sun
cam_auto = bpy.data.cameras.new('AutoCamera')
cam_auto.lens = 50.0
cam_auto.sensor_width = 36.0
cam_auto.clip_end = 1000.0
ob_auto_camera = bpy.data.objects.new('AutoCamera', cam_auto)
scene.collection.objects.link(ob_auto_camera)
ob_auto_camera.location = (4.31146, -5.0745, 5.36752)
ob_auto_camera.rotation_euler = (1.09748, -7.21219e-08, 0.694738)
scene.camera = ob_auto_camera
light_auto_sun = bpy.data.lights.new('AutoSun', 'SUN')
light_auto_sun.energy = 3.0
light_auto_sun.angle = 0.0523599
ob_auto_sun = bpy.data.objects.new('AutoSun', light_auto_sun)
scene.collection.objects.link(ob_auto_sun)
ob_auto_sun.rotation_euler = (0.872665, 0.174533, 0.523599)
bpy.context.view_layer.update()
